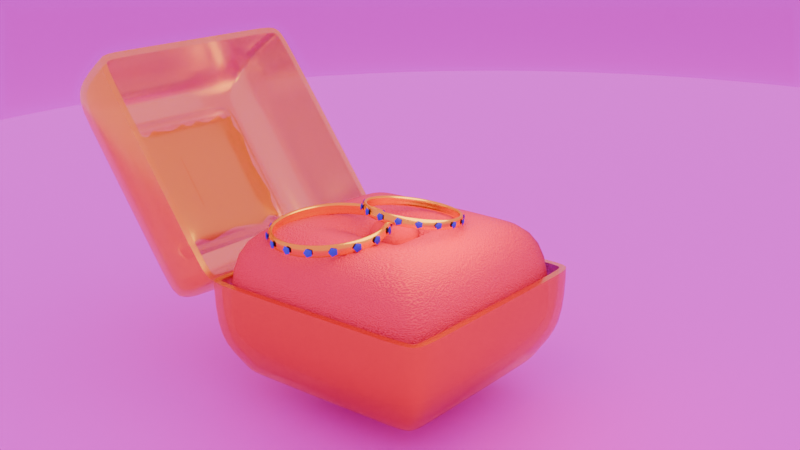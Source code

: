 # Source: ring.blend  (saved by Blender 4.0.36; exported with 4.5.12 LTS)
import bpy
from mathutils import Matrix  # noqa: F401  (used for matrix-valued properties, if any)

bpy.ops.wm.read_factory_settings(use_empty=True)
scene = bpy.context.scene
scene.name = 'Scene'

# ---- collections
col_collection = bpy.data.collections.new('Collection'); scene.collection.children.link(col_collection)

# ---- images (referenced by path relative to the original .blend; pixels are not part of the script)
import os
ASSET_DIR = os.environ.get("B2B_ASSET_DIR", "")  # directory of the original .blend (textures are referenced by path, not embedded)
HERE = os.path.dirname(os.path.abspath(__file__))  # packed textures are extracted next to this script under _unpacked/

def load_image(name, relpath, width, height, colorspace="sRGB"):
    """Load a texture the original file referenced (path relative to the .blend, or extracted next to this script)."""
    p = next((c for c in (os.path.join(HERE, relpath), os.path.join(ASSET_DIR, relpath)) if relpath and os.path.exists(c)), "")
    if p:
        img = bpy.data.images.load(p, check_existing=True)
        img.name = name
    else:  # same state as the original file: an image datablock whose file is absent (Cycles renders it pink)
        img = bpy.data.images.new(name, width, height)
        img.source = "FILE"
        img.filepath = "//" + (relpath or name)
    img.colorspace_settings.name = colorspace
    return img
img_tekstura_dereva_dlia_blendera_2_webp = load_image('tekstura-dereva-dlia-blendera-2.webp', 'tekstura-dereva-dlia-blendera-2.webp', 1024, 1024, 'sRGB')
img_forest_exr = load_image('forest.exr', 'forest.exr', 1024, 1024, 'Linear Rec.709')

# ---- materials (node trees are filled in below, after node groups)
mat_1 = bpy.data.materials.new('Барх1')
mat_1.use_transparent_shadow = False
mat_x = bpy.data.materials.new('стекло')
mat_x.use_transparent_shadow = False
mat_x_1 = bpy.data.materials.new('Золот')
mat_x_1.use_transparent_shadow = False
mat_x_2 = bpy.data.materials.new('Брилиант')
mat_x_2.use_transparent_shadow = False
mat_material = bpy.data.materials.new('Material')
mat_material.use_transparent_shadow = False

# ---- material node trees
mat_1.use_nodes = True; mat_1.node_tree.nodes.clear()
_N = mat_1.node_tree.nodes; _L = mat_1.node_tree.links
n0 = _N.new('ShaderNodeNewGeometry'); n0.name = 'Geometry'; n0.location = (-510, 158)
n1 = _N.new('ShaderNodeOutputMaterial'); n1.name = 'Material Output'; n1.location = (492, 321)
n2 = _N.new('ShaderNodeBsdfPrincipled'); n2.name = 'Principled BSDF'; n2.location = (152, 280)
n2.inputs[3].default_value = 1.45
n3 = _N.new('ShaderNodeTexGradient'); n3.name = 'Gradient Texture'; n3.location = (-335, 289)
n4 = _N.new('ShaderNodeValToRGB'); n4.name = 'Color Ramp'; n4.location = (-131, 242)
n4.color_ramp.interpolation = 'CARDINAL'
while len(n4.color_ramp.elements) > 1: n4.color_ramp.elements.remove(n4.color_ramp.elements[-1])
n4.color_ramp.elements[0].position = 0.01211; n4.color_ramp.elements[0].color = (1.0, 0.0, 0.08199, 0.0)
_e = n4.color_ramp.elements.new(0.9952); _e.color = (0.1386, 0.0, 0.03951, 1.0)
n5 = _N.new('ShaderNodeBump'); n5.name = 'Bump'; n5.location = (-246, -33)
n5.inputs[0].default_value = 0.3417
n5.inputs[1].default_value = 1.01
n5.inputs[2].default_value = 1.0
n6 = _N.new('ShaderNodeTexNoise'); n6.name = 'Noise Texture'; n6.location = (-485, -101)
n6.inputs[2].default_value = 148.3
n6.inputs[4].default_value = 0.0
_L.new(n2.outputs[0], n1.inputs[0])
_L.new(n0.outputs[1], n3.inputs[0])
_L.new(n3.outputs[0], n4.inputs[0])
_L.new(n4.outputs[0], n2.inputs[0])
_L.new(n5.outputs[0], n2.inputs[5])
_L.new(n6.outputs[0], n5.inputs[3])
n1.is_active_output = True
mat_x.use_nodes = True; mat_x.node_tree.nodes.clear()
_N = mat_x.node_tree.nodes; _L = mat_x.node_tree.links
n0 = _N.new('ShaderNodeFresnel'); n0.name = 'Fresnel'; n0.location = (-318, 80)
n0.inputs[0].default_value = 1.85
n1 = _N.new('NodeReroute'); n1.name = 'Reroute'; n1.location = (271, 293)
n1.width = 16
n1.socket_idname = 'NodeSocketShader'
n2 = _N.new('ShaderNodeMixShader'); n2.name = 'Mix Shader'; n2.location = (307, 178)
n2.inputs[0].default_value = 0.0
n3 = _N.new('ShaderNodeOutputMaterial'); n3.name = 'Material Output'; n3.location = (571, 215)
n4 = _N.new('ShaderNodeBsdfPrincipled'); n4.name = 'Principled BSDF'; n4.location = (-47, 307)
n4.inputs[1].default_value = 1.0
n4.inputs[2].default_value = 0.2136
n4.inputs[4].default_value = 0.6364
n4.inputs[18].default_value = 0.5182
n5 = _N.new('ShaderNodeRGB'); n5.name = 'RGB'; n5.location = (-327, 316)
n5.outputs[0].default_value = (1.0, 0.7424, 0.06868, 1.0)
_L.new(n5.outputs[0], n4.inputs[0])
_L.new(n4.outputs[0], n2.inputs[1])
_L.new(n0.outputs[0], n4.inputs[3])
_L.new(n4.outputs[0], n1.inputs[0])
_L.new(n2.outputs[0], n3.inputs[0])
n3.is_active_output = True
mat_x_1.use_nodes = True; mat_x_1.node_tree.nodes.clear()
_N = mat_x_1.node_tree.nodes; _L = mat_x_1.node_tree.links
n0 = _N.new('ShaderNodeOutputMaterial'); n0.name = 'Material Output'; n0.location = (300, 300)
n1 = _N.new('ShaderNodeBsdfPrincipled'); n1.name = 'Principled BSDF'; n1.location = (10, 300)
n1.inputs[0].default_value = (1.0, 0.7956, 0.04578, 1.0)
n1.inputs[1].default_value = 1.0
n1.inputs[2].default_value = 0.2273
n1.inputs[3].default_value = 6.35
n1.inputs[14].default_value = (1.0, 0.8118, 0.4628, 1.0)
_L.new(n1.outputs[0], n0.inputs[0])
n0.is_active_output = True
mat_x_2.use_nodes = True; mat_x_2.node_tree.nodes.clear()
_N = mat_x_2.node_tree.nodes; _L = mat_x_2.node_tree.links
n0 = _N.new('ShaderNodeBsdfPrincipled'); n0.name = 'Principled BSDF'; n0.location = (10, 300)
n0.inputs[0].default_value = (0.01576, 0.0, 0.8002, 1.0)
n0.inputs[3].default_value = 1.45
n1 = _N.new('ShaderNodeOutputMaterial'); n1.name = 'Material Output'; n1.location = (300, 300)
_L.new(n0.outputs[0], n1.inputs[0])
n1.is_active_output = True
mat_material.use_nodes = True; mat_material.node_tree.nodes.clear()
_N = mat_material.node_tree.nodes; _L = mat_material.node_tree.links
n0 = _N.new('ShaderNodeBsdfPrincipled'); n0.name = 'Principled BSDF'; n0.location = (10, 300)
n0.inputs[3].default_value = 1.45
n1 = _N.new('ShaderNodeOutputMaterial'); n1.name = 'Material Output'; n1.location = (300, 300)
n2 = _N.new('ShaderNodeTexImage'); n2.name = 'Image Texture'; n2.location = (-280, 280)
n2.image = img_tekstura_dereva_dlia_blendera_2_webp
_L.new(n0.outputs[0], n1.inputs[0])
_L.new(n2.outputs[0], n0.inputs[0])
n1.is_active_output = True

# ---- world
world_world_002 = bpy.data.worlds.new('World.002'); scene.world = world_world_002
world_world_002.use_nodes = True; world_world_002.node_tree.nodes.clear()
_N = world_world_002.node_tree.nodes; _L = world_world_002.node_tree.links
n0 = _N.new('ShaderNodeOutputWorld'); n0.name = 'World Output'; n0.location = (300, 300)
n1 = _N.new('ShaderNodeTexEnvironment'); n1.name = 'Environment Texture'; n1.location = (-103, 284)
n1.image = img_forest_exr
_L.new(n1.outputs[0], n0.inputs[0])
n0.is_active_output = True
world_world_002.use_sun_shadow = False
world_world_002.sun_shadow_jitter_overblur = 0.0

# ---- cameras
cam_camera = bpy.data.cameras.new('Camera')
cam_camera.clip_end = 100.0
cam_camera.ortho_scale = 7.314

# ---- lights
light_point = bpy.data.lights.new('Point', 'POINT')
light_point.color = (1.0, 0.6051, 0.02513)
light_point.specular_factor = 0.3716
light_point.diffuse_factor = 0.5637
light_point.transmission_factor = 0.0
light_point.volume_factor = 0.3612
light_point.use_soft_falloff = False
light_point.energy = 81.7
light_point.shadow_soft_size = 0.76
light_point.shadow_maximum_resolution = 0.006
light_point.use_absolute_resolution = True
light_point_001 = bpy.data.lights.new('Point.001', 'POINT')
light_point_001.specular_factor = 0.3716
light_point_001.diffuse_factor = 0.5637
light_point_001.transmission_factor = 0.0
light_point_001.volume_factor = 0.3612
light_point_001.use_soft_falloff = False
light_point_001.energy = 2000.0
light_point_001.shadow_soft_size = 12.06
light_point_001.shadow_maximum_resolution = 0.006
light_point_001.use_absolute_resolution = True

# ---- meshes
me_cube_002 = bpy.data.meshes.new('Cube.002')
me_cube_002.from_pydata([(-1.05, -1.05, -1.05), (-0.07268, -0.0771, 1.384), (-1.05, 1.05, -1.05), (-0.07268, 0.07751, 1.384), (1.05, -1.05, -1.05), (0.08193, -0.0771, 1.384), (1.05, 1.05, -1.05), (0.08193, 0.07751, 1.384), (-1.05, -1.05, 1.05), (-1.05, 1.05, 1.05), (1.05, 1.05, 1.05), (1.05, -1.05, 1.05), (-0.8656, -0.794, 1.384), (-0.8656, 0.9464, 1.384), (0.8748, 0.9464, 1.384), (0.8748, -0.794, 1.384), (-0.07702, -0.07362, 0.5378), (-0.07702, 0.08091, 0.5281), (0.07759, 0.08091, 0.5281), (0.07759, -0.07362, 0.5378), (0.8321, 1.05, -1.05), (0.8321, 1.05, 1.05), (0.8321, -1.05, -1.05), (0.8321, -1.05, 1.05), (0.6942, 0.9464, 1.384), (0.6942, -0.794, 1.384), (0.06589, 0.07751, 1.384), (0.06589, -0.0771, 1.384), (0.06155, 0.08091, 0.5281), (0.06155, -0.07362, 0.5378), (-0.8767, 1.05, -1.05), (-0.8767, -1.05, 1.05), (-0.7219, -0.794, 1.384), (-0.05992, -0.0771, 1.384), (-0.06426, -0.07362, 0.5378), (-0.8767, 1.05, 1.05), (-0.8767, -1.05, -1.05), (-0.7219, 0.9464, 1.384), (-0.05992, 0.07751, 1.384), (-0.06426, 0.08091, 0.5281), (-1.05, -0.8367, -1.05), (-1.05, -0.8367, 1.05), (1.05, -0.8367, -1.05), (1.05, -0.8367, 1.05), (-0.8656, -0.6173, 1.384), (0.8748, -0.6173, 1.384), (-0.07268, -0.0614, 1.384), (0.08193, -0.0614, 1.384), (-0.07702, -0.05792, 0.5369), (0.07759, -0.05792, 0.5369), (0.06155, -0.05792, 0.5369), (0.8321, -0.8367, -1.05), (-0.8767, -0.8367, -1.05), (-0.06426, -0.05792, 0.5369), (-1.05, 0.8531, 1.05), (1.05, 0.8531, -1.05), (-0.8656, 0.7832, 1.384), (-0.07268, 0.06302, 1.384), (-0.07702, 0.06642, 0.529), (-1.05, 0.8531, -1.05), (1.05, 0.8531, 1.05), (0.8748, 0.7832, 1.384), (0.08193, 0.06302, 1.384), (0.07759, 0.06642, 0.529), (0.06155, 0.06642, 0.529), (0.8321, 0.8531, -1.05), (-0.8767, 0.8531, -1.05), (-0.06426, 0.06642, 0.529)], [], [(59, 54, 9, 2), (20, 21, 10, 6), (42, 43, 11, 4), (36, 31, 8, 0), (51, 42, 4, 22), (62, 7, 18, 63), (56, 13, 9, 54), (24, 14, 10, 21), (45, 15, 11, 43), (32, 12, 8, 31), (57, 3, 13, 56), (26, 7, 14, 24), (47, 5, 15, 45), (33, 1, 12, 32), (53, 48, 16, 34), (46, 1, 16, 48), (27, 5, 19, 29), (38, 3, 17, 39), (7, 26, 28, 18), (33, 27, 29, 34), (49, 50, 29, 19), (5, 27, 25, 15), (38, 26, 24, 37), (15, 25, 23, 11), (37, 24, 21, 35), (52, 51, 22, 36), (4, 11, 23, 22), (30, 35, 21, 20), (2, 9, 35, 30), (40, 52, 36, 0), (13, 37, 35, 9), (3, 38, 37, 13), (1, 33, 34, 16), (26, 38, 39, 28), (50, 53, 34, 29), (27, 33, 32, 25), (25, 32, 31, 23), (22, 23, 31, 36), (64, 67, 53, 50), (59, 66, 52, 40), (66, 65, 51, 52), (63, 64, 50, 49), (57, 46, 48, 58), (67, 58, 48, 53), (62, 47, 45, 61), (1, 46, 44, 12), (61, 45, 43, 60), (12, 44, 41, 8), (5, 47, 49, 19), (65, 55, 42, 51), (55, 60, 43, 42), (0, 8, 41, 40), (6, 10, 60, 55), (20, 6, 55, 65), (14, 61, 60, 10), (7, 62, 61, 14), (39, 17, 58, 67), (3, 57, 58, 17), (18, 28, 64, 63), (30, 20, 65, 66), (2, 30, 66, 59), (28, 39, 67, 64), (46, 57, 56, 44), (44, 56, 54, 41), (47, 62, 63, 49), (40, 41, 54, 59)])
me_cube_002.polygons.foreach_set('use_smooth', [True] * 66)
_uv = me_cube_002.uv_layers.new(name='UVMap')
_uv.uv.foreach_set('vector', [0.375, 0.2266, 0.625, 0.2266, 0.625, 0.25, 0.375, 0.25, 0.375, 0.4741, 0.625, 0.4741, 0.625, 0.5, 0.375, 0.5, 0.375, 0.7246, 0.625, 0.7246, 0.625, 0.75, 0.375, 0.75, 0.375, 0.9794, 0.625, 0.9794, 0.625, 1.0, 0.375, 1.0, 0.3491, 0.7246, 0.375, 0.7246, 0.375, 0.75, 0.3491, 0.75, 0.7279, 0.607, 0.7279, 0.6029, 0.7279, 0.6029, 0.7279, 0.607, 0.8187, 0.5692, 0.8187, 0.5563, 0.875, 0.5, 0.875, 0.5234, 0.6956, 0.5563, 0.6813, 0.5563, 0.625, 0.5, 0.6509, 0.5, 0.6813, 0.6797, 0.6813, 0.6937, 0.625, 0.75, 0.625, 0.7246, 0.8073, 0.6937, 0.8187, 0.6937, 0.875, 0.75, 0.8544, 0.75, 0.7721, 0.607, 0.7721, 0.6029, 0.8187, 0.5563, 0.8187, 0.5692, 0.7325, 0.6029, 0.7279, 0.6029, 0.6813, 0.5563, 0.6956, 0.5563, 0.7279, 0.6426, 0.7279, 0.6471, 0.6813, 0.6937, 0.6813, 0.6797, 0.7685, 0.6471, 0.7721, 0.6471, 0.8187, 0.6937, 0.8073, 0.6937, 0.7685, 0.6426, 0.7721, 0.6426, 0.7721, 0.6471, 0.7685, 0.6471, 0.7721, 0.6426, 0.7721, 0.6471, 0.7721, 0.6471, 0.7721, 0.6426, 0.7325, 0.6471, 0.7279, 0.6471, 0.7279, 0.6471, 0.7325, 0.6471, 0.7685, 0.6029, 0.7721, 0.6029, 0.7721, 0.6029, 0.7685, 0.6029, 0.7279, 0.6029, 0.7325, 0.6029, 0.7325, 0.6029, 0.7279, 0.6029, 0.7685, 0.6471, 0.7325, 0.6471, 0.7325, 0.6471, 0.7685, 0.6471, 0.7279, 0.6426, 0.7325, 0.6426, 0.7325, 0.6471, 0.7279, 0.6471, 0.7279, 0.6471, 0.7325, 0.6471, 0.6956, 0.6937, 0.6813, 0.6937, 0.7685, 0.6029, 0.7325, 0.6029, 0.6956, 0.5563, 0.8073, 0.5563, 0.6813, 0.6937, 0.6956, 0.6937, 0.6509, 0.75, 0.625, 0.75, 0.8073, 0.5563, 0.6956, 0.5563, 0.6509, 0.5, 0.8544, 0.5, 0.1456, 0.7246, 0.3491, 0.7246, 0.3491, 0.75, 0.1456, 0.75, 0.375, 0.75, 0.625, 0.75, 0.625, 0.7759, 0.375, 0.7759, 0.375, 0.2706, 0.625, 0.2706, 0.625, 0.4741, 0.375, 0.4741, 0.375, 0.25, 0.625, 0.25, 0.625, 0.2706, 0.375, 0.2706, 0.125, 0.7246, 0.1456, 0.7246, 0.1456, 0.75, 0.125, 0.75, 0.8187, 0.5563, 0.8073, 0.5563, 0.8544, 0.5, 0.875, 0.5, 0.7721, 0.6029, 0.7685, 0.6029, 0.8073, 0.5563, 0.8187, 0.5563, 0.7721, 0.6471, 0.7685, 0.6471, 0.7685, 0.6471, 0.7721, 0.6471, 0.7325, 0.6029, 0.7685, 0.6029, 0.7685, 0.6029, 0.7325, 0.6029, 0.7325, 0.6426, 0.7685, 0.6426, 0.7685, 0.6471, 0.7325, 0.6471, 0.7325, 0.6471, 0.7685, 0.6471, 0.8073, 0.6937, 0.6956, 0.6937, 0.6956, 0.6937, 0.8073, 0.6937, 0.8544, 0.75, 0.6509, 0.75, 0.375, 0.7759, 0.625, 0.7759, 0.625, 0.9794, 0.375, 0.9794, 0.7325, 0.607, 0.7685, 0.607, 0.7685, 0.6426, 0.7325, 0.6426, 0.125, 0.5234, 0.1456, 0.5234, 0.1456, 0.7246, 0.125, 0.7246, 0.1456, 0.5234, 0.3491, 0.5234, 0.3491, 0.7246, 0.1456, 0.7246, 0.7279, 0.607, 0.7325, 0.607, 0.7325, 0.6426, 0.7279, 0.6426, 0.7721, 0.607, 0.7721, 0.6426, 0.7721, 0.6426, 0.7721, 0.607, 0.7685, 0.607, 0.7721, 0.607, 0.7721, 0.6426, 0.7685, 0.6426, 0.7279, 0.607, 0.7279, 0.6426, 0.6813, 0.6797, 0.6813, 0.5692, 0.7721, 0.6471, 0.7721, 0.6426, 0.8187, 0.6797, 0.8187, 0.6937, 0.6813, 0.5692, 0.6813, 0.6797, 0.625, 0.7246, 0.625, 0.5234, 0.8187, 0.6937, 0.8187, 0.6797, 0.875, 0.7246, 0.875, 0.75, 0.7279, 0.6471, 0.7279, 0.6426, 0.7279, 0.6426, 0.7279, 0.6471, 0.3491, 0.5234, 0.375, 0.5234, 0.375, 0.7246, 0.3491, 0.7246, 0.375, 0.5234, 0.625, 0.5234, 0.625, 0.7246, 0.375, 0.7246, 0.375, 0.0, 0.625, 0.0, 0.625, 0.02539, 0.375, 0.02539, 0.375, 0.5, 0.625, 0.5, 0.625, 0.5234, 0.375, 0.5234, 0.3491, 0.5, 0.375, 0.5, 0.375, 0.5234, 0.3491, 0.5234, 0.6813, 0.5563, 0.6813, 0.5692, 0.625, 0.5234, 0.625, 0.5, 0.7279, 0.6029, 0.7279, 0.607, 0.6813, 0.5692, 0.6813, 0.5563, 0.7685, 0.6029, 0.7721, 0.6029, 0.7721, 0.607, 0.7685, 0.607, 0.7721, 0.6029, 0.7721, 0.607, 0.7721, 0.607, 0.7721, 0.6029, 0.7279, 0.6029, 0.7325, 0.6029, 0.7325, 0.607, 0.7279, 0.607, 0.1456, 0.5, 0.3491, 0.5, 0.3491, 0.5234, 0.1456, 0.5234, 0.125, 0.5, 0.1456, 0.5, 0.1456, 0.5234, 0.125, 0.5234, 0.7325, 0.6029, 0.7685, 0.6029, 0.7685, 0.607, 0.7325, 0.607, 0.7721, 0.6426, 0.7721, 0.607, 0.8187, 0.5692, 0.8187, 0.6797, 0.8187, 0.6797, 0.8187, 0.5692, 0.875, 0.5234, 0.875, 0.7246, 0.7279, 0.6426, 0.7279, 0.607, 0.7279, 0.607, 0.7279, 0.6426, 0.375, 0.02539, 0.625, 0.02539, 0.625, 0.2266, 0.375, 0.2266])
me_cube_002.materials.append(mat_1)
me_cube_002.update()
me_cube_001 = bpy.data.meshes.new('Cube.001')
me_cube_001.from_pydata([(0.1281, -0.1475, -0.375), (-0.1288, -0.1475, -0.375), (0.1281, 0.1065, -0.391), (-0.1288, 0.1065, -0.391), (0.2803, 0.263, -0.0436), (0.2803, -0.2918, -0.008611), (-0.281, 0.263, -0.0436), (-0.281, -0.2918, -0.008611), (0.1033, 0.09355, 0.2879), (0.1033, -0.1114, 0.3008), (-0.1041, 0.09355, 0.2879), (-0.1041, -0.1114, 0.3008)], [], [(2, 0, 1, 3), (7, 5, 9, 11), (3, 1, 7, 6), (1, 0, 5, 7), (0, 2, 4, 5), (2, 3, 6, 4), (8, 10, 11, 9), (5, 4, 8, 9), (4, 6, 10, 8), (6, 7, 11, 10)])
me_cube_001.polygons.foreach_set('use_smooth', [True] * 10)
_uv = me_cube_001.uv_layers.new(name='UVMap')
_uv.uv.foreach_set('vector', [0.7325, 0.607, 0.7325, 0.6426, 0.7685, 0.6426, 0.7685, 0.607, 0.7685, 0.6426, 0.7325, 0.6426, 0.7325, 0.6426, 0.7685, 0.6426, 0.7685, 0.607, 0.7685, 0.6426, 0.7685, 0.6426, 0.7685, 0.607, 0.7685, 0.6426, 0.7325, 0.6426, 0.7325, 0.6426, 0.7685, 0.6426, 0.7325, 0.6426, 0.7325, 0.607, 0.7325, 0.607, 0.7325, 0.6426, 0.7325, 0.607, 0.7685, 0.607, 0.7685, 0.607, 0.7325, 0.607, 0.7325, 0.607, 0.7685, 0.607, 0.7685, 0.6426, 0.7325, 0.6426, 0.7325, 0.6426, 0.7325, 0.607, 0.7325, 0.607, 0.7325, 0.6426, 0.7325, 0.607, 0.7685, 0.607, 0.7685, 0.607, 0.7325, 0.607, 0.7685, 0.607, 0.7685, 0.6426, 0.7685, 0.6426, 0.7685, 0.607])
_ca = me_cube_001.color_attributes.new('Attribute', 'BYTE_COLOR', 'CORNER')
_ca.data.foreach_set('color', [1.0, 1.0, 1.0, 1.0, 1.0, 1.0, 1.0, 1.0, 1.0, 1.0, 1.0, 1.0, 1.0, 1.0, 1.0, 1.0, 1.0, 1.0, 1.0, 1.0, 1.0, 1.0, 1.0, 1.0, 1.0, 1.0, 1.0, 1.0, 1.0, 1.0, 1.0, 1.0, 1.0, 1.0, 1.0, 1.0, 1.0, 1.0, 1.0, 1.0, 1.0, 1.0, 1.0, 1.0, 1.0, 1.0, 1.0, 1.0, 1.0, 1.0, 1.0, 1.0, 1.0, 1.0, 1.0, 1.0, 1.0, 1.0, 1.0, 1.0, 1.0, 1.0, 1.0, 1.0, 1.0, 1.0, 1.0, 1.0, 1.0, 1.0, 1.0, 1.0, 1.0, 1.0, 1.0, 1.0, 1.0, 1.0, 1.0, 1.0, 1.0, 1.0, 1.0, 1.0, 1.0, 1.0, 1.0, 1.0, 1.0, 1.0, 1.0, 1.0, 1.0, 1.0, 1.0, 1.0, 1.0, 1.0, 1.0, 1.0, 1.0, 1.0, 1.0, 1.0, 1.0, 1.0, 1.0, 1.0, 1.0, 1.0, 1.0, 1.0, 1.0, 1.0, 1.0, 1.0, 1.0, 1.0, 1.0, 1.0, 1.0, 1.0, 1.0, 1.0, 1.0, 1.0, 1.0, 1.0, 1.0, 1.0, 1.0, 1.0, 1.0, 1.0, 1.0, 1.0, 1.0, 1.0, 1.0, 1.0, 1.0, 1.0, 1.0, 1.0, 1.0, 1.0, 1.0, 1.0, 1.0, 1.0, 1.0, 1.0, 1.0, 1.0, 1.0, 1.0, 1.0, 1.0, 1.0, 1.0])
me_cube_001.materials.append(mat_1)
me_cube_001.update()
me_cube_004 = bpy.data.meshes.new('Cube.004')
me_cube_004.from_pydata([(-1.087, -1.087, 0.5599), (-1.087, 1.087, 0.5599), (1.087, 1.087, 0.5599), (1.087, -1.087, 0.5599), (0.8617, 1.087, 0.5599), (0.8617, -1.087, 0.5599), (-0.9073, -1.087, 0.5599), (-0.9073, 1.087, 0.5599), (-1.087, -0.8663, 0.5599), (1.087, -0.8663, 0.5599), (-1.087, 0.8831, 0.5599), (1.087, 0.8831, 0.5599), (-1.087, -1.087, -0.5926), (-1.087, 1.087, -0.5926), (1.087, 1.087, -0.5926), (1.087, -1.087, -0.5926), (0.8617, 1.087, -0.5926), (0.8617, -1.087, -0.5926), (-0.9073, -1.087, -0.5926), (-0.9073, 1.087, -0.5926), (-1.087, -0.8663, -0.5926), (1.087, -0.8663, -0.5926), (-1.087, 0.8831, -0.5926), (1.087, 0.8831, -0.5926), (-0.903, -0.9015, -0.9873), (-0.903, 0.9023, -0.9873), (0.9009, 0.9023, -0.9873), (0.9009, -0.9015, -0.9873), (0.7137, 0.9023, -0.9873), (0.7137, -0.9015, -0.9873), (-0.7541, -0.9015, -0.9873), (-0.7541, 0.9023, -0.9873), (-0.903, -0.7183, -0.9873), (0.9009, -0.7183, -0.9873), (-0.903, 0.7332, -0.9873), (0.9009, 0.7332, -0.9873), (-0.903, -0.9015, -1.239), (-0.903, 0.9023, -1.239), (0.9009, 0.9023, -1.239), (0.9009, -0.9015, -1.239), (0.7137, 0.9023, -1.239), (0.7137, -0.9015, -1.239), (-0.7541, -0.9015, -1.239), (-0.7541, 0.9023, -1.239), (-0.903, -0.7183, -1.239), (0.9009, -0.7183, -1.239), (-0.903, 0.7332, -1.239), (0.9009, 0.7332, -1.239), (-0.007429, 0.002734, -1.357), (-0.007429, 0.002734, -2.286)], [], [(5, 17, 15, 3), (3, 15, 21, 9), (9, 21, 23, 11), (6, 18, 17, 5), (0, 12, 18, 6), (10, 22, 20, 8), (1, 13, 22, 10), (7, 19, 13, 1), (4, 16, 19, 7), (11, 23, 14, 2), (2, 14, 16, 4), (8, 20, 12, 0), (14, 26, 28, 16), (20, 32, 24, 12), (17, 29, 27, 15), (15, 27, 33, 21), (21, 33, 35, 23), (18, 30, 29, 17), (12, 24, 30, 18), (22, 34, 32, 20), (13, 25, 34, 22), (19, 31, 25, 13), (16, 28, 31, 19), (23, 35, 26, 14), (29, 41, 39, 27), (27, 39, 45, 33), (33, 45, 47, 35), (30, 42, 41, 29), (24, 36, 42, 30), (34, 46, 44, 32), (25, 37, 46, 34), (31, 43, 37, 25), (28, 40, 43, 31), (35, 47, 38, 26), (26, 38, 40, 28), (32, 44, 36, 24), (44, 48, 36), (41, 48, 39), (39, 48, 45), (45, 48, 47), (42, 48, 41), (36, 48, 42), (46, 48, 44), (37, 48, 46), (43, 48, 37), (40, 48, 43), (47, 48, 38), (38, 48, 40)])
me_cube_004.polygons.foreach_set('use_smooth', [True] * 48)
_uv = me_cube_004.uv_layers.new(name='UVMap')
_uv.uv.foreach_set('vector', [0.0, 0.0, 0.0, 0.0, 0.0, 0.0, 0.0, 0.0, 0.0, 0.0, 0.0, 0.0, 0.0, 0.0, 0.0, 0.0, 0.0, 0.0, 0.0, 0.0, 0.0, 0.0, 0.0, 0.0, 0.0, 0.0, 0.0, 0.0, 0.0, 0.0, 0.0, 0.0, 0.0, 0.0, 0.0, 0.0, 0.0, 0.0, 0.0, 0.0, 0.0, 0.0, 0.0, 0.0, 0.0, 0.0, 0.0, 0.0, 0.0, 0.0, 0.0, 0.0, 0.0, 0.0, 0.0, 0.0, 0.0, 0.0, 0.0, 0.0, 0.0, 0.0, 0.0, 0.0, 0.0, 0.0, 0.0, 0.0, 0.0, 0.0, 0.0, 0.0, 0.0, 0.0, 0.0, 0.0, 0.0, 0.0, 0.0, 0.0, 0.0, 0.0, 0.0, 0.0, 0.0, 0.0, 0.0, 0.0, 0.0, 0.0, 0.0, 0.0, 0.0, 0.0, 0.0, 0.0, 0.0, 0.0, 0.0, 0.0, 0.0, 0.0, 0.0, 0.0, 0.0, 0.0, 0.0, 0.0, 0.0, 0.0, 0.0, 0.0, 0.0, 0.0, 0.0, 0.0, 0.0, 0.0, 0.0, 0.0, 0.0, 0.0, 0.0, 0.0, 0.0, 0.0, 0.0, 0.0, 0.0, 0.0, 0.0, 0.0, 0.0, 0.0, 0.0, 0.0, 0.0, 0.0, 0.0, 0.0, 0.0, 0.0, 0.0, 0.0, 0.0, 0.0, 0.0, 0.0, 0.0, 0.0, 0.0, 0.0, 0.0, 0.0, 0.0, 0.0, 0.0, 0.0, 0.0, 0.0, 0.0, 0.0, 0.0, 0.0, 0.0, 0.0, 0.0, 0.0, 0.0, 0.0, 0.0, 0.0, 0.0, 0.0, 0.0, 0.0, 0.0, 0.0, 0.0, 0.0, 0.0, 0.0, 0.0, 0.0, 0.0, 0.0, 0.0, 0.0, 0.0, 0.0, 0.0, 0.0, 0.0, 0.0, 0.0, 0.0, 0.0, 0.0, 0.0, 0.0, 0.0, 0.0, 0.0, 0.0, 0.0, 0.0, 0.0, 0.0, 0.0, 0.0, 0.0, 0.0, 0.0, 0.0, 0.0, 0.0, 0.0, 0.0, 0.0, 0.0, 0.0, 0.0, 0.0, 0.0, 0.0, 0.0, 0.0, 0.0, 0.0, 0.0, 0.0, 0.0, 0.0, 0.0, 0.0, 0.0, 0.0, 0.0, 0.0, 0.0, 0.0, 0.0, 0.0, 0.0, 0.0, 0.0, 0.0, 0.0, 0.0, 0.0, 0.0, 0.0, 0.0, 0.0, 0.0, 0.0, 0.0, 0.0, 0.0, 0.0, 0.0, 0.0, 0.0, 0.0, 0.0, 0.0, 0.0, 0.0, 0.0, 0.0, 0.0, 0.0, 0.0, 0.0, 0.0, 0.0, 0.0, 0.0, 0.0, 0.0, 0.0, 0.0, 0.0, 0.0, 0.0, 0.0, 0.0, 0.0, 0.0, 0.0, 0.0, 0.0, 0.0, 0.0, 0.0, 0.0, 0.0, 0.0, 0.0, 0.0, 0.0, 0.0, 0.0, 0.0, 0.0, 0.0, 0.0, 0.0, 0.0, 0.0, 0.0, 0.0, 0.0, 0.0, 0.0, 0.0, 0.0, 0.0, 0.0, 0.0, 0.0, 0.0, 0.0, 0.0, 0.0, 0.0, 0.0, 0.0, 0.0, 0.0, 0.0, 0.0, 0.0, 0.0, 0.0, 0.0, 0.0, 0.0, 0.0, 0.0, 0.0, 0.0, 0.0, 0.0, 0.0, 0.0, 0.0, 0.0, 0.0, 0.0, 0.0, 0.0, 0.0, 0.0, 0.0, 0.0, 0.0, 0.0, 0.0, 0.0])
me_cube_004.materials.append(mat_x)
me_cube_004.update()
me_cube_005 = bpy.data.meshes.new('Cube.005')
me_cube_005.from_pydata([(-1.087, -1.087, 0.5599), (-1.087, 1.087, 0.5599), (1.087, 1.087, 0.5599), (1.087, -1.087, 0.5599), (0.8617, 1.087, 0.5599), (0.8617, -1.087, 0.5599), (-0.9073, -1.087, 0.5599), (-0.9073, 1.087, 0.5599), (-1.087, -0.8663, 0.5599), (1.087, -0.8663, 0.5599), (-1.087, 0.8831, 0.5599), (1.087, 0.8831, 0.5599), (-1.087, -1.087, -0.5926), (-1.087, 1.087, -0.5926), (1.087, 1.087, -0.5926), (1.087, -1.087, -0.5926), (0.8617, 1.087, -0.5926), (0.8617, -1.087, -0.5926), (-0.9073, -1.087, -0.5926), (-0.9073, 1.087, -0.5926), (-1.087, -0.8663, -0.5926), (1.087, -0.8663, -0.5926), (-1.087, 0.8831, -0.5926), (1.087, 0.8831, -0.5926), (-0.903, -0.9015, -0.9873), (-0.903, 0.9023, -0.9873), (0.9009, 0.9023, -0.9873), (0.9009, -0.9015, -0.9873), (0.7137, 0.9023, -0.9873), (0.7137, -0.9015, -0.9873), (-0.7541, -0.9015, -0.9873), (-0.7541, 0.9023, -0.9873), (-0.903, -0.7183, -0.9873), (0.9009, -0.7183, -0.9873), (-0.903, 0.7332, -0.9873), (0.9009, 0.7332, -0.9873), (-0.007429, 0.002734, -2.286), (-0.6561, 0.5327, -1.055), (-0.6561, 0.6555, -1.055), (0.5181, 0.6555, -1.055), (0.654, 0.6555, -1.055), (0.654, -0.5216, -1.055), (0.654, -0.6547, -1.055), (-0.548, -0.6547, -1.055), (-0.6561, -0.6547, -1.055), (-0.548, 0.6555, -1.055), (0.5181, -0.6547, -1.055), (-0.6561, -0.5216, -1.055), (0.654, 0.5327, -1.055), (-0.6005, 0.4947, -0.9728), (-0.6005, 0.6092, -0.9728), (0.4942, 0.6092, -0.9728), (0.6209, 0.6092, -0.9728), (0.6209, -0.4882, -0.9728), (0.6209, -0.6123, -0.9728), (-0.4997, -0.6123, -0.9728), (-0.6005, -0.6123, -0.9728), (-0.4997, 0.6092, -0.9728), (0.4942, -0.6123, -0.9728), (-0.6005, -0.4882, -0.9728), (0.6209, 0.4947, -0.9728), (0.08809, 1.087, 0.5599), (0.08809, 1.087, -0.5926), (0.07182, 0.9023, -0.9873), (0.05188, 0.6555, -1.055), (0.05956, 0.6092, -0.9728), (0.08809, 1.087, 0.5599), (0.08809, 1.087, -0.5926), (0.07182, 0.9023, -0.9873), (0.05188, 0.6555, -1.055), (0.05956, 0.6092, -0.9728), (-0.6005, 0.4697, -0.8174), (-0.6005, 0.5835, -0.8129), (0.4942, 0.5835, -0.8129), (0.6209, 0.5835, -0.8129), (0.6209, -0.507, -0.8557), (0.6209, -0.6303, -0.8606), (-0.4997, -0.6303, -0.8606), (-0.6005, -0.6303, -0.8606), (0.05956, 0.5835, -0.8129), (0.4942, -0.6303, -0.8606), (-0.4997, 0.5835, -0.8129), (-0.6005, -0.507, -0.8557), (0.6209, 0.4697, -0.8174), (0.05956, 0.5835, -0.8129), (-0.3233, 0.2545, -0.7515), (-0.3233, 0.3187, -0.749), (0.2941, 0.3187, -0.749), (0.3656, 0.3187, -0.749), (0.3656, -0.2964, -0.7731), (0.3656, -0.3659, -0.7758), (-0.2664, -0.3659, -0.7758), (-0.3233, -0.3659, -0.7758), (0.049, 0.3187, -0.749), (0.2941, -0.3659, -0.7758), (-0.2664, 0.3187, -0.749), (-0.3233, -0.2964, -0.7731), (0.3656, 0.2545, -0.7515), (0.049, 0.3187, -0.749), (-0.5771, 0.4572, -0.8394), (-0.5771, 0.5687, -0.835), (0.4952, 0.5687, -0.835), (0.6194, 0.5687, -0.835), (0.6194, -0.4996, -0.8769), (0.6194, -0.6203, -0.8817), (-0.4783, -0.6203, -0.8817), (-0.5771, -0.6203, -0.8817), (0.06951, 0.5687, -0.835), (0.4952, -0.6203, -0.8817), (-0.4783, 0.5687, -0.835), (-0.5771, -0.4996, -0.8769), (0.6194, 0.4572, -0.8394), (0.06951, 0.5687, -0.835), (-0.2746, 0.2152, -0.753), (-0.2746, 0.2703, -0.7509), (0.2556, 0.2703, -0.7509), (0.317, 0.2703, -0.7509), (0.317, -0.2579, -0.7716), (0.317, -0.3176, -0.7739), (-0.2258, -0.3176, -0.7739), (-0.2746, -0.3176, -0.7739), (0.04508, 0.2703, -0.7509), (0.2556, -0.3176, -0.7739), (-0.2258, 0.2703, -0.7509), (-0.2746, -0.2579, -0.7716), (0.317, 0.2152, -0.753), (0.04508, 0.2703, -0.7509), (-0.2805, 0.2154, -0.7867), (-0.2805, 0.2705, -0.7846), (0.2498, 0.2705, -0.7846), (0.3111, 0.2705, -0.7846), (0.3111, -0.2577, -0.8053), (0.3111, -0.3175, -0.8076), (-0.2317, -0.3175, -0.8076), (-0.2805, -0.3175, -0.8076), (0.03923, 0.2705, -0.7846), (0.2498, -0.3175, -0.8076), (-0.2317, 0.2705, -0.7846), (-0.2805, -0.2577, -0.8053), (0.3111, 0.2154, -0.7867), (0.03923, 0.2705, -0.7846)], [], [(5, 17, 15, 3), (3, 15, 21, 9), (9, 21, 23, 11), (6, 18, 17, 5), (0, 12, 18, 6), (10, 22, 20, 8), (1, 13, 22, 10), (7, 19, 13, 1), (61, 62, 19, 7), (11, 23, 14, 2), (2, 14, 16, 4), (8, 20, 12, 0), (14, 26, 28, 16), (20, 32, 24, 12), (17, 29, 27, 15), (15, 27, 33, 21), (21, 33, 35, 23), (18, 30, 29, 17), (12, 24, 30, 18), (22, 34, 32, 20), (13, 25, 34, 22), (19, 31, 25, 13), (62, 63, 31, 19), (23, 35, 26, 14), (33, 27, 42, 41), (44, 47, 59, 56), (35, 33, 41, 48), (29, 30, 43, 46), (30, 24, 44, 43), (32, 34, 37, 47), (34, 25, 38, 37), (25, 31, 45, 38), (68, 28, 39, 69), (26, 35, 48, 40), (28, 26, 40, 39), (24, 32, 47, 44), (27, 29, 46, 42), (58, 55, 77, 80), (42, 46, 58, 54), (41, 42, 54, 53), (48, 41, 53, 60), (46, 43, 55, 58), (43, 44, 56, 55), (47, 37, 49, 59), (37, 38, 50, 49), (38, 45, 57, 50), (69, 39, 51, 70), (40, 48, 60, 52), (39, 40, 52, 51), (45, 64, 65, 57), (31, 63, 64, 45), (67, 68, 63, 62), (66, 67, 62, 61), (4, 16, 67, 66), (16, 28, 68, 67), (64, 69, 70, 65), (63, 68, 69, 64), (77, 78, 92, 91), (50, 57, 81, 72), (65, 70, 79, 84), (49, 50, 72, 71), (56, 59, 82, 78), (51, 52, 74, 73), (60, 53, 75, 83), (53, 54, 76, 75), (59, 49, 71, 82), (55, 56, 78, 77), (52, 60, 83, 74), (70, 51, 73, 79), (54, 58, 80, 76), (57, 65, 84, 81), (74, 83, 97, 88), (79, 73, 87, 93), (81, 84, 98, 95), (76, 80, 94, 90), (84, 79, 93, 98), (80, 77, 91, 94), (72, 81, 95, 86), (71, 72, 86, 85), (78, 82, 96, 92), (73, 74, 88, 87), (83, 75, 89, 97), (75, 76, 90, 89), (82, 71, 85, 96), (88, 97, 125, 116), (99, 100, 109, 112, 107, 101, 102, 111, 103, 104, 108, 105, 106, 110), (122, 119, 133, 136), (93, 87, 115, 121), (95, 98, 126, 123), (90, 94, 122, 118), (98, 93, 121, 126), (94, 91, 119, 122), (86, 95, 123, 114), (85, 86, 114, 113), (92, 96, 124, 120), (87, 88, 116, 115), (97, 89, 117, 125), (89, 90, 118, 117), (96, 85, 113, 124), (91, 92, 120, 119), (127, 128, 137, 140, 135, 129, 130, 139, 131, 132, 136, 133, 134, 138), (114, 123, 137, 128), (113, 114, 128, 127), (120, 124, 138, 134), (115, 116, 130, 129), (125, 117, 131, 139), (117, 118, 132, 131), (124, 113, 127, 138), (119, 120, 134, 133), (116, 125, 139, 130), (121, 115, 129, 135), (123, 126, 140, 137), (118, 122, 136, 132), (126, 121, 135, 140)])
me_cube_005.polygons.foreach_set('use_smooth', [True] * 114)
_uv = me_cube_005.uv_layers.new(name='UVMap')
_uv.uv.foreach_set('vector', [0.0, 0.0, 0.0, 0.0, 0.0, 0.0, 0.0, 0.0, 0.0, 0.0, 0.0, 0.0, 0.0, 0.0, 0.0, 0.0, 0.0, 0.0, 0.0, 0.0, 0.0, 0.0, 0.0, 0.0, 0.0, 0.0, 0.0, 0.0, 0.0, 0.0, 0.0, 0.0, 0.0, 0.0, 0.0, 0.0, 0.0, 0.0, 0.0, 0.0, 0.0, 0.0, 0.0, 0.0, 0.0, 0.0, 0.0, 0.0, 0.0, 0.0, 0.0, 0.0, 0.0, 0.0, 0.0, 0.0, 0.0, 0.0, 0.0, 0.0, 0.0, 0.0, 0.0, 0.0, 0.0, 0.0, 0.0, 0.0, 0.0, 0.0, 0.0, 0.0, 0.0, 0.0, 0.0, 0.0, 0.0, 0.0, 0.0, 0.0, 0.0, 0.0, 0.0, 0.0, 0.0, 0.0, 0.0, 0.0, 0.0, 0.0, 0.0, 0.0, 0.0, 0.0, 0.0, 0.0, 0.0, 0.0, 0.0, 0.0, 0.0, 0.0, 0.0, 0.0, 0.0, 0.0, 0.0, 0.0, 0.0, 0.0, 0.0, 0.0, 0.0, 0.0, 0.0, 0.0, 0.0, 0.0, 0.0, 0.0, 0.0, 0.0, 0.0, 0.0, 0.0, 0.0, 0.0, 0.0, 0.0, 0.0, 0.0, 0.0, 0.0, 0.0, 0.0, 0.0, 0.0, 0.0, 0.0, 0.0, 0.0, 0.0, 0.0, 0.0, 0.0, 0.0, 0.0, 0.0, 0.0, 0.0, 0.0, 0.0, 0.0, 0.0, 0.0, 0.0, 0.0, 0.0, 0.0, 0.0, 0.0, 0.0, 0.0, 0.0, 0.0, 0.0, 0.0, 0.0, 0.0, 0.0, 0.0, 0.0, 0.0, 0.0, 0.0, 0.0, 0.0, 0.0, 0.0, 0.0, 0.0, 0.0, 0.0, 0.0, 0.0, 0.0, 0.0, 0.0, 0.0, 0.0, 0.0, 0.0, 0.0, 0.0, 0.0, 0.0, 0.0, 0.0, 0.0, 0.0, 0.0, 0.0, 0.0, 0.0, 0.0, 0.0, 0.0, 0.0, 0.0, 0.0, 0.0, 0.0, 0.0, 0.0, 0.0, 0.0, 0.0, 0.0, 0.0, 0.0, 0.0, 0.0, 0.0, 0.0, 0.0, 0.0, 0.0, 0.0, 0.0, 0.0, 0.0, 0.0, 0.0, 0.0, 0.0, 0.0, 0.0, 0.0, 0.0, 0.0, 0.0, 0.0, 0.0, 0.0, 0.0, 0.0, 0.0, 0.0, 0.0, 0.0, 0.0, 0.0, 0.0, 0.0, 0.0, 0.0, 0.0, 0.0, 0.0, 0.0, 0.0, 0.0, 0.0, 0.0, 0.0, 0.0, 0.0, 0.0, 0.0, 0.0, 0.0, 0.0, 0.0, 0.0, 0.0, 0.0, 0.0, 0.0, 0.0, 0.0, 0.0, 0.0, 0.0, 0.0, 0.0, 0.0, 0.0, 0.0, 0.0, 0.0, 0.0, 0.0, 0.0, 0.0, 0.0, 0.0, 0.0, 0.0, 0.0, 0.0, 0.0, 0.0, 0.0, 0.0, 0.0, 0.0, 0.0, 0.0, 0.0, 0.0, 0.0, 0.0, 0.0, 0.0, 0.0, 0.0, 0.0, 0.0, 0.0, 0.0, 0.0, 0.0, 0.0, 0.0, 0.0, 0.0, 0.0, 0.0, 0.0, 0.0, 0.0, 0.0, 0.0, 0.0, 0.0, 0.0, 0.0, 0.0, 0.0, 0.0, 0.0, 0.0, 0.0, 0.0, 0.0, 0.0, 0.0, 0.0, 0.0, 0.0, 0.0, 0.0, 0.0, 0.0, 0.0, 0.0, 0.0, 0.0, 0.0, 0.0, 0.0, 0.0, 0.0, 0.0, 0.0, 0.0, 0.0, 0.0, 0.0, 0.0, 0.0, 0.0, 0.0, 0.0, 0.0, 0.0, 0.0, 0.0, 0.0, 0.0, 0.0, 0.0, 0.0, 0.0, 0.0, 0.0, 0.0, 0.0, 0.0, 0.0, 0.0, 0.0, 0.0, 0.0, 0.0, 0.0, 0.0, 0.0, 0.0, 0.0, 0.0, 0.0, 0.0, 0.0, 0.0, 0.0, 0.0, 0.0, 0.0, 0.0, 0.0, 0.0, 0.0, 0.0, 0.0, 0.0, 0.0, 0.0, 0.0, 0.0, 0.0, 0.0, 0.0, 0.0, 0.0, 0.0, 0.0, 0.0, 0.0, 0.0, 0.0, 0.0, 0.0, 0.0, 0.0, 0.0, 0.0, 0.0, 0.0, 0.0, 0.0, 0.0, 0.0, 0.0, 0.0, 0.0, 0.0, 0.0, 0.0, 0.0, 0.0, 0.0, 0.0, 0.0, 0.0, 0.0, 0.0, 0.0, 0.0, 0.0, 0.0, 0.0, 0.0, 0.0, 0.0, 0.0, 0.0, 0.0, 0.0, 0.0, 0.0, 0.0, 0.0, 0.0, 0.0, 0.0, 0.0, 0.0, 0.0, 0.0, 0.0, 0.0, 0.0, 0.0, 0.0, 0.0, 0.0, 0.0, 0.0, 0.0, 0.0, 0.0, 0.0, 0.0, 0.0, 0.0, 0.0, 0.0, 0.0, 0.0, 0.0, 0.0, 0.0, 0.0, 0.0, 0.0, 0.0, 0.0, 0.0, 0.0, 0.0, 0.0, 0.0, 0.0, 0.0, 0.0, 0.0, 0.0, 0.0, 0.0, 0.0, 0.0, 0.0, 0.0, 0.0, 0.0, 0.0, 0.0, 0.0, 0.0, 0.0, 0.0, 0.0, 0.0, 0.0, 0.0, 0.0, 0.0, 0.0, 0.0, 0.0, 0.0, 0.0, 0.0, 0.0, 0.0, 0.0, 0.0, 0.0, 0.0, 0.0, 0.0, 0.0, 0.0, 0.0, 0.0, 0.0, 0.0, 0.0, 0.0, 0.0, 0.0, 0.0, 0.0, 0.0, 0.0, 0.0, 0.0, 0.0, 0.0, 0.0, 0.0, 0.0, 0.0, 0.0, 0.0, 0.0, 0.0, 0.0, 0.0, 0.0, 0.0, 0.0, 0.0, 0.0, 0.0, 0.0, 0.0, 0.0, 0.0, 0.0, 0.0, 0.0, 0.0, 0.0, 0.0, 0.0, 0.0, 0.0, 0.0, 0.0, 0.0, 0.0, 0.0, 0.0, 0.0, 0.0, 0.0, 0.0, 0.0, 0.0, 0.0, 0.0, 0.0, 0.0, 0.0, 0.0, 0.0, 0.0, 0.0, 0.0, 0.0, 0.0, 0.0, 0.0, 0.0, 0.0, 0.0, 0.0, 0.0, 0.0, 0.0, 0.0, 0.0, 0.0, 0.0, 0.0, 0.0, 0.0, 0.0, 0.0, 0.0, 0.0, 0.0, 0.0, 0.0, 0.0, 0.0, 0.0, 0.0, 0.0, 0.0, 0.0, 0.0, 0.0, 0.0, 0.0, 0.0, 0.0, 0.0, 0.0, 0.0, 0.0, 0.0, 0.0, 0.0, 0.0, 0.0, 0.0, 0.0, 0.0, 0.0, 0.0, 0.0, 0.0, 0.0, 0.0, 0.0, 0.0, 0.0, 0.0, 0.0, 0.0, 0.0, 0.0, 0.0, 0.0, 0.0, 0.0, 0.0, 0.0, 0.0, 0.0, 0.0, 0.0, 0.0, 0.0, 0.0, 0.0, 0.0, 0.0, 0.0, 0.0, 0.0, 0.0, 0.0, 0.0, 0.0, 0.0, 0.0, 0.0, 0.0, 0.0, 0.0, 0.0, 0.0, 0.0, 0.0, 0.0, 0.0, 0.0, 0.0, 0.0, 0.0, 0.0, 0.0, 0.0, 0.0, 0.0, 0.0, 0.0, 0.0, 0.0, 0.0, 0.0, 0.0, 0.0, 0.0, 0.0, 0.0, 0.0, 0.0, 0.0, 0.0, 0.0, 0.0, 0.0, 0.0, 0.0, 0.0, 0.0, 0.0, 0.0, 0.0, 0.0, 0.0, 0.0, 0.0, 0.0, 0.0, 0.0, 0.0, 0.0, 0.0, 0.0, 0.0, 0.0, 0.0, 0.0, 0.0, 0.0, 0.0, 0.0, 0.0, 0.0, 0.0, 0.0, 0.0, 0.0, 0.0, 0.0, 0.0, 0.0, 0.0, 0.0, 0.0, 0.0, 0.0, 0.0, 0.0, 0.0, 0.0, 0.0, 0.0, 0.0, 0.0, 0.0, 0.0, 0.0, 0.0, 0.0, 0.0, 0.0, 0.0, 0.0, 0.0, 0.0, 0.0, 0.0, 0.0, 0.0, 0.0, 0.0, 0.0, 0.0, 0.0, 0.0, 0.0, 0.0, 0.0, 0.0, 0.0, 0.0, 0.0, 0.0, 0.0, 0.0, 0.0, 0.0, 0.0, 0.0, 0.0, 0.0, 0.0, 0.0, 0.0, 0.0, 0.0, 0.0, 0.0, 0.0, 0.0, 0.0, 0.0, 0.0, 0.0, 0.0, 0.0, 0.0, 0.0, 0.0, 0.0, 0.0, 0.0, 0.0, 0.0, 0.0, 0.0, 0.0, 0.0, 0.0, 0.0, 0.0, 0.0, 0.0, 0.0, 0.0, 0.0, 0.0, 0.0, 0.0, 0.0, 0.0, 0.0, 0.0, 0.0, 0.0, 0.0, 0.0, 0.0, 0.0, 0.0, 0.0, 0.0, 0.0, 0.0, 0.0, 0.0, 0.0, 0.0, 0.0, 0.0, 0.0, 0.0, 0.0, 0.0, 0.0, 0.0, 0.0, 0.0, 0.0, 0.0, 0.0, 0.0, 0.0, 0.0, 0.0, 0.0, 0.0, 0.0, 0.0, 0.0, 0.0, 0.0, 0.0, 0.0, 0.0, 0.0, 0.0, 0.0, 0.0, 0.0, 0.0, 0.0, 0.0, 0.0, 0.0, 0.0, 0.0, 0.0, 0.0, 0.0, 0.0, 0.0, 0.0, 0.0, 0.0, 0.0, 0.0, 0.0, 0.0, 0.0, 0.0, 0.0, 0.0, 0.0, 0.0, 0.0, 0.0, 0.0, 0.0, 0.0])
me_cube_005.materials.append(mat_x)
me_cube_005.update()
me_cube_003 = bpy.data.meshes.new('Cube.003')
me_cube_003.from_pydata([(0.8882, -0.035, 5.96e-08), (-0.8808, -0.035, 5.96e-08), (0.8808, 0.035, 0.0), (-0.8882, 0.035, 0.0)], [], [(1, 0, 2, 3)])
_uv = me_cube_003.uv_layers.new(name='UVMap')
_uv.uv.foreach_set('vector', [0.0, 0.0, 0.0, 0.0, 0.0, 0.0, 0.0, 0.0])
me_cube_003.update()
me_diamond = bpy.data.meshes.new('Diamond')
me_diamond.from_pydata([(0.0, 0.0, 0.35), (0.0, 0.0, -1.04), (0.72, 0.0, 0.35), (1.75, 0.0, 0.0), (0.2225, -0.6848, 0.35), (0.5408, -1.664, 0.0), (-0.5825, -0.4232, 0.35), (-1.416, -1.029, 0.0), (-0.5825, 0.4232, 0.35), (-1.416, 1.029, 0.0), (0.2225, 0.6848, 0.35), (0.5408, 1.664, 0.0)], [], [(3, 1, 11), (1, 3, 5), (1, 5, 7), (1, 7, 9), (1, 9, 11), (2, 3, 11, 10), (3, 2, 4, 5), (5, 4, 6, 7), (7, 6, 8, 9), (9, 8, 10, 11), (0, 2, 10), (2, 0, 4), (4, 0, 6), (6, 0, 8), (8, 0, 10)])
me_diamond.materials.append(mat_x_2)
me_diamond.update()
me_diamond_001 = bpy.data.meshes.new('Diamond.001')
me_diamond_001.from_pydata([(0.0, 0.0, 0.35), (0.0, 0.0, -1.04), (0.72, 0.0, 0.35), (1.75, 0.0, 0.0), (0.2225, -0.6848, 0.35), (0.5408, -1.664, 0.0), (-0.5825, -0.4232, 0.35), (-1.416, -1.029, 0.0), (-0.5825, 0.4232, 0.35), (-1.416, 1.029, 0.0), (0.2225, 0.6848, 0.35), (0.5408, 1.664, 0.0)], [], [(3, 1, 11), (1, 3, 5), (1, 5, 7), (1, 7, 9), (1, 9, 11), (2, 3, 11, 10), (3, 2, 4, 5), (5, 4, 6, 7), (7, 6, 8, 9), (9, 8, 10, 11), (0, 2, 10), (2, 0, 4), (4, 0, 6), (6, 0, 8), (8, 0, 10)])
me_diamond_001.materials.append(mat_x_2)
me_diamond_001.update()
me_plane = bpy.data.meshes.new('Plane')
me_plane.from_pydata([(-1.0, -1.0, 0.0), (1.0, -1.0, 0.0), (-1.0, 1.0, 0.0), (1.0, 1.0, 0.0)], [], [(0, 1, 3, 2)])
_uv = me_plane.uv_layers.new(name='UVMap')
_uv.uv.foreach_set('vector', [0.0, 0.0, 1.0, 0.0, 1.0, 1.0, 0.0, 1.0])
me_plane.materials.append(mat_material)
me_plane.update()

# ---- curves / text
cu_beziercircle_003 = bpy.data.curves.new('BezierCircle.003', 'CURVE')
cu_beziercircle_003.dimensions = '3D'
_sp = cu_beziercircle_003.splines.new('BEZIER'); _sp.bezier_points.add(3)
_sp.bezier_points.foreach_set('co', [-1.0, 0.0, 0.0, 0.0, 1.0, 0.0, 1.0, 0.0, 0.0, 0.0, -1.0, 0.0])
_sp.bezier_points.foreach_set('handle_left', [-1.0, -0.5521, 0.0, -0.5521, 1.0, 0.0, 1.0, 0.5521, 0.0, 0.5521, -1.0, 0.0])
_sp.bezier_points.foreach_set('handle_right', [-1.0, 0.5521, 0.0, 0.5521, 1.0, 0.0, 1.0, -0.5521, 0.0, -0.5521, -1.0, 0.0])
for _p, _l, _r in zip(_sp.bezier_points, ['AUTO', 'AUTO', 'AUTO', 'AUTO'], ['AUTO', 'AUTO', 'AUTO', 'AUTO']): _p.handle_left_type = _l; _p.handle_right_type = _r
_sp.order_u = 0
_sp.order_v = 0
_sp.resolution_u = 16
_sp.use_cyclic_u = True
cu_beziercircle_003.materials.append(mat_x_1)
cu_beziercircle_003.use_path = True
cu_beziercircle_003.bevel_mode = 'OBJECT'
cu_beziercircle_003.resolution_u = 16
cu_beziercircle_003.fill_mode = 'FULL'
cu_beziercircle_004 = bpy.data.curves.new('BezierCircle.004', 'CURVE')
cu_beziercircle_004.dimensions = '3D'
_sp = cu_beziercircle_004.splines.new('BEZIER'); _sp.bezier_points.add(3)
_sp.bezier_points.foreach_set('co', [-0.4975, 0.07863, -0.04405, 0.0, 1.0, 0.0, 0.2926, -0.07577, 0.08252, 0.0, -1.0, 0.0])
_sp.bezier_points.foreach_set('handle_left', [-0.5121, -0.3852, -0.04534, -0.4017, 1.045, -0.06319, 0.3015, 0.3606, 0.08503, 0.3739, -0.9779, 0.06335])
_sp.bezier_points.foreach_set('handle_right', [-0.4847, 0.4876, -0.04291, 0.4285, 0.9516, 0.0674, 0.2848, -0.4555, 0.08033, -0.4568, -1.027, -0.07739])
for _p, _l, _r in zip(_sp.bezier_points, ['AUTO', 'AUTO', 'AUTO', 'AUTO'], ['AUTO', 'AUTO', 'AUTO', 'AUTO']): _p.handle_left_type = _l; _p.handle_right_type = _r
_sp.order_u = 0
_sp.order_v = 0
_sp.use_cyclic_u = True
cu_beziercircle_004.use_path = True
cu_beziercircle_004.fill_mode = 'FULL'
cu_beziercircle = bpy.data.curves.new('BezierCircle', 'CURVE')
cu_beziercircle.dimensions = '3D'
_sp = cu_beziercircle.splines.new('BEZIER'); _sp.bezier_points.add(3)
_sp.bezier_points.foreach_set('co', [-1.0, 0.0, 0.0, 0.0, 1.0, 0.0, 1.0, 0.0, 0.0, 0.0, -1.0, 0.0])
_sp.bezier_points.foreach_set('handle_left', [-1.0, -0.5521, 0.0, -0.5521, 1.0, 0.0, 1.0, 0.5521, 0.0, 0.5521, -1.0, 0.0])
_sp.bezier_points.foreach_set('handle_right', [-1.0, 0.5521, 0.0, 0.5521, 1.0, 0.0, 1.0, -0.5521, 0.0, -0.5521, -1.0, 0.0])
for _p, _l, _r in zip(_sp.bezier_points, ['AUTO', 'AUTO', 'AUTO', 'AUTO'], ['AUTO', 'AUTO', 'AUTO', 'AUTO']): _p.handle_left_type = _l; _p.handle_right_type = _r
_sp.order_u = 0
_sp.order_v = 0
_sp.use_cyclic_u = True
cu_beziercircle.use_path = True
cu_beziercircle.fill_mode = 'FULL'
cu_beziercircle_005 = bpy.data.curves.new('BezierCircle.005', 'CURVE')
cu_beziercircle_005.dimensions = '3D'
_sp = cu_beziercircle_005.splines.new('BEZIER'); _sp.bezier_points.add(3)
_sp.bezier_points.foreach_set('co', [-1.0, 0.0, 0.0, 0.0, 1.0, 0.0, 1.0, 0.0, 0.0, 0.0, -1.0, 0.0])
_sp.bezier_points.foreach_set('handle_left', [-1.0, -0.5521, 0.0, -0.5521, 1.0, 0.0, 1.0, 0.5521, 0.0, 0.5521, -1.0, 0.0])
_sp.bezier_points.foreach_set('handle_right', [-1.0, 0.5521, 0.0, 0.5521, 1.0, 0.0, 1.0, -0.5521, 0.0, -0.5521, -1.0, 0.0])
for _p, _l, _r in zip(_sp.bezier_points, ['AUTO', 'AUTO', 'AUTO', 'AUTO'], ['AUTO', 'AUTO', 'AUTO', 'AUTO']): _p.handle_left_type = _l; _p.handle_right_type = _r
_sp.order_u = 0
_sp.order_v = 0
_sp.resolution_u = 16
_sp.use_cyclic_u = True
cu_beziercircle_005.materials.append(mat_x_1)
cu_beziercircle_005.use_path = True
cu_beziercircle_005.bevel_mode = 'OBJECT'
cu_beziercircle_005.resolution_u = 16
cu_beziercircle_005.fill_mode = 'FULL'
cu_beziercircle_006 = bpy.data.curves.new('BezierCircle.006', 'CURVE')
cu_beziercircle_006.dimensions = '3D'
_sp = cu_beziercircle_006.splines.new('BEZIER'); _sp.bezier_points.add(3)
_sp.bezier_points.foreach_set('co', [-0.4975, 0.07863, -0.04405, 0.0, 1.0, 0.0, 0.2926, -0.07577, 0.08252, 0.0, -1.0, 0.0])
_sp.bezier_points.foreach_set('handle_left', [-0.5121, -0.3852, -0.04534, -0.4017, 1.045, -0.06319, 0.3015, 0.3606, 0.08503, 0.3739, -0.9779, 0.06335])
_sp.bezier_points.foreach_set('handle_right', [-0.4847, 0.4876, -0.04291, 0.4285, 0.9516, 0.0674, 0.2848, -0.4555, 0.08033, -0.4568, -1.027, -0.07739])
for _p, _l, _r in zip(_sp.bezier_points, ['AUTO', 'AUTO', 'AUTO', 'AUTO'], ['AUTO', 'AUTO', 'AUTO', 'AUTO']): _p.handle_left_type = _l; _p.handle_right_type = _r
_sp.order_u = 0
_sp.order_v = 0
_sp.use_cyclic_u = True
cu_beziercircle_006.use_path = True
cu_beziercircle_006.fill_mode = 'FULL'
cu_beziercircle_007 = bpy.data.curves.new('BezierCircle.007', 'CURVE')
cu_beziercircle_007.dimensions = '3D'
_sp = cu_beziercircle_007.splines.new('BEZIER'); _sp.bezier_points.add(3)
_sp.bezier_points.foreach_set('co', [-1.0, 0.0, 0.0, 0.0, 1.0, 0.0, 1.0, 0.0, 0.0, 0.0, -1.0, 0.0])
_sp.bezier_points.foreach_set('handle_left', [-1.0, -0.5521, 0.0, -0.5521, 1.0, 0.0, 1.0, 0.5521, 0.0, 0.5521, -1.0, 0.0])
_sp.bezier_points.foreach_set('handle_right', [-1.0, 0.5521, 0.0, 0.5521, 1.0, 0.0, 1.0, -0.5521, 0.0, -0.5521, -1.0, 0.0])
for _p, _l, _r in zip(_sp.bezier_points, ['AUTO', 'AUTO', 'AUTO', 'AUTO'], ['AUTO', 'AUTO', 'AUTO', 'AUTO']): _p.handle_left_type = _l; _p.handle_right_type = _r
_sp.order_u = 0
_sp.order_v = 0
_sp.use_cyclic_u = True
cu_beziercircle_007.materials.append(mat_x_1)
cu_beziercircle_007.use_path = True
cu_beziercircle_007.fill_mode = 'FULL'

# ---- objects
ob_cube = bpy.data.objects.new('Cube', me_cube_002)
ob_cube_001 = bpy.data.objects.new('Cube.001', me_cube_001)
ob_x = bpy.data.objects.new('Коробочка', me_cube_004)
ob_001 = bpy.data.objects.new('Коробочка.001', me_cube_005)
ob_002 = bpy.data.objects.new('Коробочка.002', me_cube_003)
ob_point = bpy.data.objects.new('Point', light_point)
ob_point_001 = bpy.data.objects.new('Point.001', light_point_001)
ob_camera = bpy.data.objects.new('Camera', cam_camera)
ob_beziercircle = bpy.data.objects.new('BezierCircle', cu_beziercircle_003)
ob_beziercircle_001 = bpy.data.objects.new('BezierCircle.001', cu_beziercircle_004)
ob_diamond = bpy.data.objects.new('Diamond', me_diamond)
ob_x_1 = bpy.data.objects.new('ось алмазов', cu_beziercircle)
ob_beziercircle_002 = bpy.data.objects.new('BezierCircle.002', cu_beziercircle_005)
ob_beziercircle_003 = bpy.data.objects.new('BezierCircle.003', cu_beziercircle_006)
ob_diamond_001 = bpy.data.objects.new('Diamond.001', me_diamond_001)
ob_001_1 = bpy.data.objects.new('ось алмазов.001', cu_beziercircle_007)
ob_plane = bpy.data.objects.new('Plane', me_plane)

# ---- transforms, parenting, visibility, modifiers, constraints
ob_cube.location = (0.01033, -0.0207, 0.2597)
ob_cube.scale = (1.0, 1.0, 0.5206)
_m = ob_cube.modifiers.new('Subdivision', 'SUBSURF')
_m.levels = 2
_m = ob_cube.modifiers.new('Smooth', 'SMOOTH')
_m.iterations = 30
ob_cube_001.location = (0.008974, -0.01645, 0.8716)
ob_cube_001.scale = (1.0, 1.0, 0.5206)
_m = ob_cube_001.modifiers.new('Subdivision', 'SUBSURF')
_m.levels = 2
ob_x.location = (0.01033, -0.0207, 0.2597)
ob_x.scale = (1.0, 1.0, 0.5206)
_m = ob_x.modifiers.new('Subdivision', 'SUBSURF')
_m.quality = 2
_m.levels = 2
_m = ob_x.modifiers.new('Smooth', 'SMOOTH')
_m.iterations = 5
_m = ob_x.modifiers.new('Solidify', 'SOLIDIFY')
_m.thickness = 0.06
_m.offset = -0.6871
_m = ob_x.modifiers.new('EdgeSplit', 'EDGE_SPLIT')
_m.split_angle = 0.4503
ob_001.location = (0.009258, 1.876, 1.204)
ob_001.rotation_euler = (0.939, 1.792e-16, 9.09e-17)
ob_001.scale = (1.001, 1.001, 0.5212)
_m = ob_001.modifiers.new('Subdivision', 'SUBSURF')
_m.quality = 2
_m.levels = 2
_m = ob_001.modifiers.new('Smooth', 'SMOOTH')
_m.iterations = 5
_m = ob_001.modifiers.new('Solidify', 'SOLIDIFY')
_m.thickness = 0.06
_m.offset = -0.6871
_m = ob_001.modifiers.new('EdgeSplit', 'EDGE_SPLIT')
_m.split_angle = 0.4503
ob_002.location = (0.01594, 1.063, 0.5025)
ob_002.scale = (1.0, 1.0, 0.5206)
_m = ob_002.modifiers.new('Subdivision', 'SUBSURF')
_m.quality = 2
_m.levels = 2
_m = ob_002.modifiers.new('Smooth', 'SMOOTH')
_m.iterations = 5
_m = ob_002.modifiers.new('Solidify', 'SOLIDIFY')
_m.thickness = 0.06
_m.offset = -0.6871
_m = ob_002.modifiers.new('EdgeSplit', 'EDGE_SPLIT')
_m.split_angle = 0.4503
ob_point.location = (-0.1392, -0.7829, 1.884)
ob_point_001.location = (4.318, 0.8483, 4.339)
ob_camera.location = (-6.756, -5.521, 3.864)
ob_camera.rotation_euler = (1.246, 5.339e-06, -0.8946)
ob_camera.lock_rotations_4d = False
ob_camera.empty_display_type = 'ARROWS'
ob_camera.color = (0.0, 0.0, 0.0, 0.0)
ob_camera.display_type = 'WIRE'
ob_camera.lineart.crease_threshold = 0.0
ob_beziercircle.location = (-0.4741, 0.2521, 0.9643)
ob_beziercircle.rotation_euler = (-0.03238, -0.08235, 0.004359)
ob_beziercircle.scale = (0.4713, 0.4713, 0.4713)
ob_beziercircle_001.parent = ob_beziercircle
ob_beziercircle_001.matrix_parent_inverse = Matrix(((2.122, -0.0, -0.0, -0.0), (-0.0, 2.122, 0.0, 1.0), (-0.0, -0.0, 2.122, -0.0), (-0.0, 0.0, -0.0, 1.0)))
ob_beziercircle_001.location = (0.0005767, -0.1208, 0.1718)
ob_beziercircle_001.rotation_euler = (3.177e-07, 1.571, 1.571)
ob_beziercircle_001.scale = (0.1049, 0.1049, 0.1049)
ob_diamond.parent = ob_beziercircle
ob_diamond.matrix_parent_inverse = Matrix(((2.122, -0.0, -0.0, -0.0), (-0.0, 2.122, 0.0, 1.0), (-0.0, -0.0, 2.122, -0.0), (-0.0, 0.0, -0.0, 1.0)))
ob_diamond.location = (0.0, 0.0, 0.0)
ob_diamond.rotation_euler = (-1.571, 0.0, 0.0)
ob_diamond.scale = (0.02241, 0.02241, 0.02241)
_m = ob_diamond.modifiers.new('Array', 'ARRAY')
_m.count = 16
_m.relative_offset_displace = (2.81, 0.0, 0.0)
_m = ob_diamond.modifiers.new('Curve', 'CURVE')
_m.object = ob_x_1
ob_x_1.parent = ob_beziercircle
ob_x_1.matrix_parent_inverse = Matrix(((2.122, -0.0, -0.0, -0.0), (-0.0, 2.122, 0.0, 1.0), (-0.0, -0.0, 2.122, -0.0), (-0.0, 0.0, -0.0, 1.0)))
ob_x_1.location = (0.0, 0.0, 0.0)
ob_x_1.scale = (0.5099, 0.5099, 0.5099)
_m = ob_x_1.modifiers.new('Curve', 'CURVE')
ob_beziercircle_002.location = (0.09878, -0.1568, 1.045)
ob_beziercircle_002.rotation_euler = (0.04579, 0.157, -0.01259)
ob_beziercircle_002.scale = (0.3969, 0.3969, 0.3969)
ob_beziercircle_003.parent = ob_beziercircle_002
ob_beziercircle_003.matrix_parent_inverse = Matrix(((2.122, -0.0, -0.0, -0.0), (-0.0, 2.122, 0.0, 1.0), (-0.0, -0.0, 2.122, -0.0), (-0.0, 0.0, -0.0, 1.0)))
ob_beziercircle_003.location = (0.0005767, -0.1208, 0.1718)
ob_beziercircle_003.rotation_euler = (3.177e-07, 1.571, 1.571)
ob_beziercircle_003.scale = (0.1049, 0.1049, 0.1049)
ob_diamond_001.parent = ob_beziercircle_002
ob_diamond_001.matrix_parent_inverse = Matrix(((2.122, -0.0, -0.0, -0.0), (-0.0, 2.122, 0.0, 1.0), (-0.0, -0.0, 2.122, -0.0), (-0.0, 0.0, -0.0, 1.0)))
ob_diamond_001.location = (0.0, 0.0, 0.0)
ob_diamond_001.rotation_euler = (-1.571, 0.0, 0.0)
ob_diamond_001.scale = (0.02241, 0.02241, 0.02241)
_m = ob_diamond_001.modifiers.new('Array', 'ARRAY')
_m.count = 16
_m.relative_offset_displace = (2.81, 0.0, 0.0)
_m = ob_diamond_001.modifiers.new('Curve', 'CURVE')
_m.object = ob_001_1
ob_001_1.parent = ob_beziercircle_002
ob_001_1.matrix_parent_inverse = Matrix(((2.122, -0.0, -0.0, -0.0), (-0.0, 2.122, 0.0, 1.0), (-0.0, -0.0, 2.122, -0.0), (-0.0, 0.0, -0.0, 1.0)))
ob_001_1.location = (0.0, 0.0, 0.0)
ob_001_1.scale = (0.5099, 0.5099, 0.5099)
_m = ob_001_1.modifiers.new('Curve', 'CURVE')
ob_plane.location = (9.756, 0.006698, -0.6023)
ob_plane.scale = (36.2, 36.2, 36.2)
cu_beziercircle_003.bevel_object = ob_beziercircle_001
cu_beziercircle_005.bevel_object = ob_beziercircle_003

# ---- collection membership
scene.collection.objects.link(ob_cube)
scene.collection.objects.link(ob_cube_001)
scene.collection.objects.link(ob_x)
scene.collection.objects.link(ob_001)
scene.collection.objects.link(ob_002)
scene.collection.objects.link(ob_point)
scene.collection.objects.link(ob_point_001)
col_collection.objects.link(ob_camera)
col_collection.objects.link(ob_beziercircle)
col_collection.objects.link(ob_beziercircle_001)
col_collection.objects.link(ob_diamond)
col_collection.objects.link(ob_x_1)
col_collection.objects.link(ob_beziercircle_002)
col_collection.objects.link(ob_beziercircle_003)
col_collection.objects.link(ob_diamond_001)
col_collection.objects.link(ob_001_1)
col_collection.objects.link(ob_plane)

# ---- scene / render settings (as saved in the file)
scene.camera = ob_camera
scene.frame_start = 1; scene.frame_end = 250; scene.frame_set(0)
scene.render.engine = 'BLENDER_EEVEE_NEXT'
scene.cycles.sampling_pattern = 'TABULATED_SOBOL'
bpy.context.view_layer.update()
